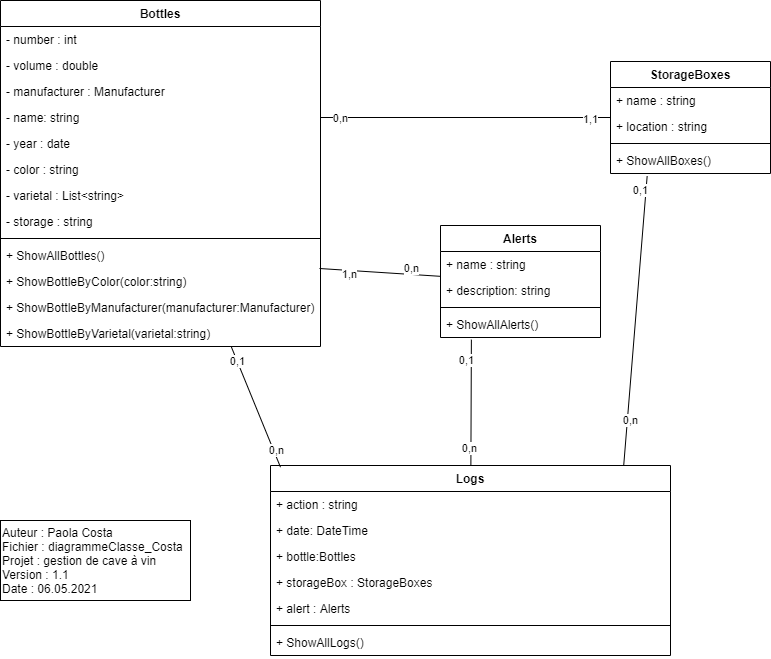

The diagram above was exported from draw.io. Its source (the exported page's mxGraphModel, read from the mxfile embedded in the PNG):
<mxGraphModel dx="1385" dy="685" grid="1" gridSize="10" guides="1" tooltips="1" connect="1" arrows="1" fold="1" page="1" pageScale="1" pageWidth="827" pageHeight="1169" math="0" shadow="0">
  <root>
    <mxCell id="WIyWlLk6GJQsqaUBKTNV-0" />
    <mxCell id="WIyWlLk6GJQsqaUBKTNV-1" parent="WIyWlLk6GJQsqaUBKTNV-0" />
    <mxCell id="WKEBZlVFhsqvftyopT91-0" value="Auteur : Paola Costa&lt;br&gt;Fichier : diagrammeClasse_Costa&lt;br&gt;Projet : gestion de cave à vin&lt;br&gt;Version : 1.1&lt;br&gt;Date : 06.05.2021" style="rounded=0;whiteSpace=wrap;html=1;align=left;" parent="WIyWlLk6GJQsqaUBKTNV-1" vertex="1">
      <mxGeometry x="40" y="800" width="190" height="80" as="geometry" />
    </mxCell>
    <mxCell id="WKEBZlVFhsqvftyopT91-1" value="Bottles" style="swimlane;fontStyle=1;align=center;verticalAlign=top;childLayout=stackLayout;horizontal=1;startSize=26;horizontalStack=0;resizeParent=1;resizeParentMax=0;resizeLast=0;collapsible=1;marginBottom=0;" parent="WIyWlLk6GJQsqaUBKTNV-1" vertex="1">
      <mxGeometry x="40" y="280" width="320" height="346" as="geometry" />
    </mxCell>
    <mxCell id="WKEBZlVFhsqvftyopT91-5" value="- number : int" style="text;strokeColor=none;fillColor=none;align=left;verticalAlign=top;spacingLeft=4;spacingRight=4;overflow=hidden;rotatable=0;points=[[0,0.5],[1,0.5]];portConstraint=eastwest;" parent="WKEBZlVFhsqvftyopT91-1" vertex="1">
      <mxGeometry y="26" width="320" height="26" as="geometry" />
    </mxCell>
    <mxCell id="WKEBZlVFhsqvftyopT91-6" value="- volume : double " style="text;strokeColor=none;fillColor=none;align=left;verticalAlign=top;spacingLeft=4;spacingRight=4;overflow=hidden;rotatable=0;points=[[0,0.5],[1,0.5]];portConstraint=eastwest;" parent="WKEBZlVFhsqvftyopT91-1" vertex="1">
      <mxGeometry y="52" width="320" height="26" as="geometry" />
    </mxCell>
    <mxCell id="WKEBZlVFhsqvftyopT91-7" value="- manufacturer : Manufacturer " style="text;strokeColor=none;fillColor=none;align=left;verticalAlign=top;spacingLeft=4;spacingRight=4;overflow=hidden;rotatable=0;points=[[0,0.5],[1,0.5]];portConstraint=eastwest;" parent="WKEBZlVFhsqvftyopT91-1" vertex="1">
      <mxGeometry y="78" width="320" height="26" as="geometry" />
    </mxCell>
    <mxCell id="WKEBZlVFhsqvftyopT91-8" value="- name: string" style="text;strokeColor=none;fillColor=none;align=left;verticalAlign=top;spacingLeft=4;spacingRight=4;overflow=hidden;rotatable=0;points=[[0,0.5],[1,0.5]];portConstraint=eastwest;" parent="WKEBZlVFhsqvftyopT91-1" vertex="1">
      <mxGeometry y="104" width="320" height="26" as="geometry" />
    </mxCell>
    <mxCell id="WKEBZlVFhsqvftyopT91-9" value="- year : date" style="text;strokeColor=none;fillColor=none;align=left;verticalAlign=top;spacingLeft=4;spacingRight=4;overflow=hidden;rotatable=0;points=[[0,0.5],[1,0.5]];portConstraint=eastwest;" parent="WKEBZlVFhsqvftyopT91-1" vertex="1">
      <mxGeometry y="130" width="320" height="26" as="geometry" />
    </mxCell>
    <mxCell id="WKEBZlVFhsqvftyopT91-10" value="- color : string" style="text;strokeColor=none;fillColor=none;align=left;verticalAlign=top;spacingLeft=4;spacingRight=4;overflow=hidden;rotatable=0;points=[[0,0.5],[1,0.5]];portConstraint=eastwest;" parent="WKEBZlVFhsqvftyopT91-1" vertex="1">
      <mxGeometry y="156" width="320" height="26" as="geometry" />
    </mxCell>
    <mxCell id="WKEBZlVFhsqvftyopT91-11" value="- varietal : List&lt;string&gt;" style="text;strokeColor=none;fillColor=none;align=left;verticalAlign=top;spacingLeft=4;spacingRight=4;overflow=hidden;rotatable=0;points=[[0,0.5],[1,0.5]];portConstraint=eastwest;" parent="WKEBZlVFhsqvftyopT91-1" vertex="1">
      <mxGeometry y="182" width="320" height="26" as="geometry" />
    </mxCell>
    <mxCell id="WKEBZlVFhsqvftyopT91-27" value="- storage : string" style="text;strokeColor=none;fillColor=none;align=left;verticalAlign=top;spacingLeft=4;spacingRight=4;overflow=hidden;rotatable=0;points=[[0,0.5],[1,0.5]];portConstraint=eastwest;" parent="WKEBZlVFhsqvftyopT91-1" vertex="1">
      <mxGeometry y="208" width="320" height="26" as="geometry" />
    </mxCell>
    <mxCell id="WKEBZlVFhsqvftyopT91-3" value="" style="line;strokeWidth=1;fillColor=none;align=left;verticalAlign=middle;spacingTop=-1;spacingLeft=3;spacingRight=3;rotatable=0;labelPosition=right;points=[];portConstraint=eastwest;" parent="WKEBZlVFhsqvftyopT91-1" vertex="1">
      <mxGeometry y="234" width="320" height="8" as="geometry" />
    </mxCell>
    <mxCell id="WKEBZlVFhsqvftyopT91-23" value="+ ShowAllBottles()" style="text;strokeColor=none;fillColor=none;align=left;verticalAlign=top;spacingLeft=4;spacingRight=4;overflow=hidden;rotatable=0;points=[[0,0.5],[1,0.5]];portConstraint=eastwest;" parent="WKEBZlVFhsqvftyopT91-1" vertex="1">
      <mxGeometry y="242" width="320" height="26" as="geometry" />
    </mxCell>
    <mxCell id="WKEBZlVFhsqvftyopT91-25" value="+ ShowBottleByColor(color:string)" style="text;strokeColor=none;fillColor=none;align=left;verticalAlign=top;spacingLeft=4;spacingRight=4;overflow=hidden;rotatable=0;points=[[0,0.5],[1,0.5]];portConstraint=eastwest;" parent="WKEBZlVFhsqvftyopT91-1" vertex="1">
      <mxGeometry y="268" width="320" height="26" as="geometry" />
    </mxCell>
    <mxCell id="WKEBZlVFhsqvftyopT91-26" value="+ ShowBottleByManufacturer(manufacturer:Manufacturer)" style="text;strokeColor=none;fillColor=none;align=left;verticalAlign=top;spacingLeft=4;spacingRight=4;overflow=hidden;rotatable=0;points=[[0,0.5],[1,0.5]];portConstraint=eastwest;" parent="WKEBZlVFhsqvftyopT91-1" vertex="1">
      <mxGeometry y="294" width="320" height="26" as="geometry" />
    </mxCell>
    <mxCell id="WKEBZlVFhsqvftyopT91-4" value="+ ShowBottleByVarietal(varietal:string)" style="text;strokeColor=none;fillColor=none;align=left;verticalAlign=top;spacingLeft=4;spacingRight=4;overflow=hidden;rotatable=0;points=[[0,0.5],[1,0.5]];portConstraint=eastwest;" parent="WKEBZlVFhsqvftyopT91-1" vertex="1">
      <mxGeometry y="320" width="320" height="26" as="geometry" />
    </mxCell>
    <mxCell id="WKEBZlVFhsqvftyopT91-13" value="StorageBoxes" style="swimlane;fontStyle=1;align=center;verticalAlign=top;childLayout=stackLayout;horizontal=1;startSize=26;horizontalStack=0;resizeParent=1;resizeParentMax=0;resizeLast=0;collapsible=1;marginBottom=0;" parent="WIyWlLk6GJQsqaUBKTNV-1" vertex="1">
      <mxGeometry x="650" y="341" width="160" height="112" as="geometry" />
    </mxCell>
    <mxCell id="WKEBZlVFhsqvftyopT91-21" value="+ name : string" style="text;strokeColor=none;fillColor=none;align=left;verticalAlign=top;spacingLeft=4;spacingRight=4;overflow=hidden;rotatable=0;points=[[0,0.5],[1,0.5]];portConstraint=eastwest;" parent="WKEBZlVFhsqvftyopT91-13" vertex="1">
      <mxGeometry y="26" width="160" height="26" as="geometry" />
    </mxCell>
    <mxCell id="WKEBZlVFhsqvftyopT91-14" value="+ location : string" style="text;strokeColor=none;fillColor=none;align=left;verticalAlign=top;spacingLeft=4;spacingRight=4;overflow=hidden;rotatable=0;points=[[0,0.5],[1,0.5]];portConstraint=eastwest;" parent="WKEBZlVFhsqvftyopT91-13" vertex="1">
      <mxGeometry y="52" width="160" height="26" as="geometry" />
    </mxCell>
    <mxCell id="WKEBZlVFhsqvftyopT91-15" value="" style="line;strokeWidth=1;fillColor=none;align=left;verticalAlign=middle;spacingTop=-1;spacingLeft=3;spacingRight=3;rotatable=0;labelPosition=right;points=[];portConstraint=eastwest;" parent="WKEBZlVFhsqvftyopT91-13" vertex="1">
      <mxGeometry y="78" width="160" height="8" as="geometry" />
    </mxCell>
    <mxCell id="WKEBZlVFhsqvftyopT91-16" value="+ ShowAllBoxes()" style="text;strokeColor=none;fillColor=none;align=left;verticalAlign=top;spacingLeft=4;spacingRight=4;overflow=hidden;rotatable=0;points=[[0,0.5],[1,0.5]];portConstraint=eastwest;" parent="WKEBZlVFhsqvftyopT91-13" vertex="1">
      <mxGeometry y="86" width="160" height="26" as="geometry" />
    </mxCell>
    <mxCell id="WKEBZlVFhsqvftyopT91-28" value="Alerts" style="swimlane;fontStyle=1;align=center;verticalAlign=top;childLayout=stackLayout;horizontal=1;startSize=26;horizontalStack=0;resizeParent=1;resizeParentMax=0;resizeLast=0;collapsible=1;marginBottom=0;" parent="WIyWlLk6GJQsqaUBKTNV-1" vertex="1">
      <mxGeometry x="480" y="505" width="160" height="112" as="geometry" />
    </mxCell>
    <mxCell id="WKEBZlVFhsqvftyopT91-29" value="+ name : string" style="text;strokeColor=none;fillColor=none;align=left;verticalAlign=top;spacingLeft=4;spacingRight=4;overflow=hidden;rotatable=0;points=[[0,0.5],[1,0.5]];portConstraint=eastwest;" parent="WKEBZlVFhsqvftyopT91-28" vertex="1">
      <mxGeometry y="26" width="160" height="26" as="geometry" />
    </mxCell>
    <mxCell id="WKEBZlVFhsqvftyopT91-30" value="+ description: string" style="text;strokeColor=none;fillColor=none;align=left;verticalAlign=top;spacingLeft=4;spacingRight=4;overflow=hidden;rotatable=0;points=[[0,0.5],[1,0.5]];portConstraint=eastwest;" parent="WKEBZlVFhsqvftyopT91-28" vertex="1">
      <mxGeometry y="52" width="160" height="26" as="geometry" />
    </mxCell>
    <mxCell id="WKEBZlVFhsqvftyopT91-31" value="" style="line;strokeWidth=1;fillColor=none;align=left;verticalAlign=middle;spacingTop=-1;spacingLeft=3;spacingRight=3;rotatable=0;labelPosition=right;points=[];portConstraint=eastwest;" parent="WKEBZlVFhsqvftyopT91-28" vertex="1">
      <mxGeometry y="78" width="160" height="8" as="geometry" />
    </mxCell>
    <mxCell id="WKEBZlVFhsqvftyopT91-32" value="+ ShowAllAlerts()" style="text;strokeColor=none;fillColor=none;align=left;verticalAlign=top;spacingLeft=4;spacingRight=4;overflow=hidden;rotatable=0;points=[[0,0.5],[1,0.5]];portConstraint=eastwest;" parent="WKEBZlVFhsqvftyopT91-28" vertex="1">
      <mxGeometry y="86" width="160" height="26" as="geometry" />
    </mxCell>
    <mxCell id="WKEBZlVFhsqvftyopT91-34" value="Logs" style="swimlane;fontStyle=1;align=center;verticalAlign=top;childLayout=stackLayout;horizontal=1;startSize=26;horizontalStack=0;resizeParent=1;resizeParentMax=0;resizeLast=0;collapsible=1;marginBottom=0;" parent="WIyWlLk6GJQsqaUBKTNV-1" vertex="1">
      <mxGeometry x="310" y="745" width="400" height="190" as="geometry" />
    </mxCell>
    <mxCell id="WKEBZlVFhsqvftyopT91-35" value="+ action : string" style="text;strokeColor=none;fillColor=none;align=left;verticalAlign=top;spacingLeft=4;spacingRight=4;overflow=hidden;rotatable=0;points=[[0,0.5],[1,0.5]];portConstraint=eastwest;" parent="WKEBZlVFhsqvftyopT91-34" vertex="1">
      <mxGeometry y="26" width="400" height="26" as="geometry" />
    </mxCell>
    <mxCell id="WKEBZlVFhsqvftyopT91-39" value="+ date: DateTime" style="text;strokeColor=none;fillColor=none;align=left;verticalAlign=top;spacingLeft=4;spacingRight=4;overflow=hidden;rotatable=0;points=[[0,0.5],[1,0.5]];portConstraint=eastwest;" parent="WKEBZlVFhsqvftyopT91-34" vertex="1">
      <mxGeometry y="52" width="400" height="26" as="geometry" />
    </mxCell>
    <mxCell id="WKEBZlVFhsqvftyopT91-40" value="+ bottle:Bottles" style="text;strokeColor=none;fillColor=none;align=left;verticalAlign=top;spacingLeft=4;spacingRight=4;overflow=hidden;rotatable=0;points=[[0,0.5],[1,0.5]];portConstraint=eastwest;" parent="WKEBZlVFhsqvftyopT91-34" vertex="1">
      <mxGeometry y="78" width="400" height="26" as="geometry" />
    </mxCell>
    <mxCell id="WKEBZlVFhsqvftyopT91-41" value="+ storageBox : StorageBoxes" style="text;strokeColor=none;fillColor=none;align=left;verticalAlign=top;spacingLeft=4;spacingRight=4;overflow=hidden;rotatable=0;points=[[0,0.5],[1,0.5]];portConstraint=eastwest;" parent="WKEBZlVFhsqvftyopT91-34" vertex="1">
      <mxGeometry y="104" width="400" height="26" as="geometry" />
    </mxCell>
    <mxCell id="WKEBZlVFhsqvftyopT91-36" value="+ alert : Alerts" style="text;strokeColor=none;fillColor=none;align=left;verticalAlign=top;spacingLeft=4;spacingRight=4;overflow=hidden;rotatable=0;points=[[0,0.5],[1,0.5]];portConstraint=eastwest;" parent="WKEBZlVFhsqvftyopT91-34" vertex="1">
      <mxGeometry y="130" width="400" height="26" as="geometry" />
    </mxCell>
    <mxCell id="WKEBZlVFhsqvftyopT91-37" value="" style="line;strokeWidth=1;fillColor=none;align=left;verticalAlign=middle;spacingTop=-1;spacingLeft=3;spacingRight=3;rotatable=0;labelPosition=right;points=[];portConstraint=eastwest;" parent="WKEBZlVFhsqvftyopT91-34" vertex="1">
      <mxGeometry y="156" width="400" height="8" as="geometry" />
    </mxCell>
    <mxCell id="WKEBZlVFhsqvftyopT91-43" value="+ ShowAllLogs()" style="text;strokeColor=none;fillColor=none;align=left;verticalAlign=top;spacingLeft=4;spacingRight=4;overflow=hidden;rotatable=0;points=[[0,0.5],[1,0.5]];portConstraint=eastwest;" parent="WKEBZlVFhsqvftyopT91-34" vertex="1">
      <mxGeometry y="164" width="400" height="26" as="geometry" />
    </mxCell>
    <mxCell id="bhqYoB02RobNg2j0f8Pz-0" value="" style="endArrow=none;html=1;exitX=1;exitY=0.5;exitDx=0;exitDy=0;" edge="1" parent="WIyWlLk6GJQsqaUBKTNV-1" source="WKEBZlVFhsqvftyopT91-8" target="WKEBZlVFhsqvftyopT91-13">
      <mxGeometry width="50" height="50" relative="1" as="geometry">
        <mxPoint x="389" y="440" as="sourcePoint" />
        <mxPoint x="439" y="390" as="targetPoint" />
      </mxGeometry>
    </mxCell>
    <mxCell id="bhqYoB02RobNg2j0f8Pz-3" value="1,1" style="edgeLabel;html=1;align=center;verticalAlign=middle;resizable=0;points=[];" vertex="1" connectable="0" parent="bhqYoB02RobNg2j0f8Pz-0">
      <mxGeometry x="-0.7917" y="-2" relative="1" as="geometry">
        <mxPoint x="239.99999999999997" as="offset" />
      </mxGeometry>
    </mxCell>
    <mxCell id="bhqYoB02RobNg2j0f8Pz-4" value="0,n" style="edgeLabel;html=1;align=center;verticalAlign=middle;resizable=0;points=[];" vertex="1" connectable="0" parent="bhqYoB02RobNg2j0f8Pz-0">
      <mxGeometry x="0.8646" y="-1" relative="1" as="geometry">
        <mxPoint x="-250" as="offset" />
      </mxGeometry>
    </mxCell>
    <mxCell id="bhqYoB02RobNg2j0f8Pz-7" value="" style="endArrow=none;html=1;exitX=0.025;exitY=0.009;exitDx=0;exitDy=0;exitPerimeter=0;" edge="1" parent="WIyWlLk6GJQsqaUBKTNV-1" source="WKEBZlVFhsqvftyopT91-34" target="WKEBZlVFhsqvftyopT91-1">
      <mxGeometry width="50" height="50" relative="1" as="geometry">
        <mxPoint x="360" y="640" as="sourcePoint" />
        <mxPoint x="410" y="590" as="targetPoint" />
      </mxGeometry>
    </mxCell>
    <mxCell id="bhqYoB02RobNg2j0f8Pz-8" value="0,1" style="edgeLabel;html=1;align=center;verticalAlign=middle;resizable=0;points=[];" vertex="1" connectable="0" parent="bhqYoB02RobNg2j0f8Pz-7">
      <mxGeometry x="0.7547" relative="1" as="geometry">
        <mxPoint as="offset" />
      </mxGeometry>
    </mxCell>
    <mxCell id="bhqYoB02RobNg2j0f8Pz-9" value="0,n" style="edgeLabel;html=1;align=center;verticalAlign=middle;resizable=0;points=[];" vertex="1" connectable="0" parent="bhqYoB02RobNg2j0f8Pz-7">
      <mxGeometry x="-0.7386" y="-2" relative="1" as="geometry">
        <mxPoint y="-1" as="offset" />
      </mxGeometry>
    </mxCell>
    <mxCell id="bhqYoB02RobNg2j0f8Pz-10" value="" style="endArrow=none;html=1;entryX=0.229;entryY=1.109;entryDx=0;entryDy=0;entryPerimeter=0;exitX=0.883;exitY=0;exitDx=0;exitDy=0;exitPerimeter=0;" edge="1" parent="WIyWlLk6GJQsqaUBKTNV-1" source="WKEBZlVFhsqvftyopT91-34" target="WKEBZlVFhsqvftyopT91-16">
      <mxGeometry width="50" height="50" relative="1" as="geometry">
        <mxPoint x="490" y="670" as="sourcePoint" />
        <mxPoint x="540" y="620" as="targetPoint" />
      </mxGeometry>
    </mxCell>
    <mxCell id="bhqYoB02RobNg2j0f8Pz-11" value="0,n" style="edgeLabel;html=1;align=center;verticalAlign=middle;resizable=0;points=[];" vertex="1" connectable="0" parent="bhqYoB02RobNg2j0f8Pz-10">
      <mxGeometry x="0.8788" y="-1" relative="1" as="geometry">
        <mxPoint x="-16.209999999999994" y="226.38999999999996" as="offset" />
      </mxGeometry>
    </mxCell>
    <mxCell id="bhqYoB02RobNg2j0f8Pz-12" value="0,1" style="edgeLabel;html=1;align=center;verticalAlign=middle;resizable=0;points=[];" vertex="1" connectable="0" parent="bhqYoB02RobNg2j0f8Pz-10">
      <mxGeometry x="-0.8271" relative="1" as="geometry">
        <mxPoint x="14.78" y="-250" as="offset" />
      </mxGeometry>
    </mxCell>
    <mxCell id="bhqYoB02RobNg2j0f8Pz-13" value="" style="endArrow=none;html=1;entryX=0.193;entryY=1.083;entryDx=0;entryDy=0;entryPerimeter=0;" edge="1" parent="WIyWlLk6GJQsqaUBKTNV-1" source="WKEBZlVFhsqvftyopT91-34" target="WKEBZlVFhsqvftyopT91-32">
      <mxGeometry width="50" height="50" relative="1" as="geometry">
        <mxPoint x="590" y="710" as="sourcePoint" />
        <mxPoint x="640" y="660" as="targetPoint" />
      </mxGeometry>
    </mxCell>
    <mxCell id="bhqYoB02RobNg2j0f8Pz-14" value="0,n" style="edgeLabel;html=1;align=center;verticalAlign=middle;resizable=0;points=[];" vertex="1" connectable="0" parent="bhqYoB02RobNg2j0f8Pz-13">
      <mxGeometry x="0.5171" y="-4" relative="1" as="geometry">
        <mxPoint x="-6.119999999999997" y="78.29" as="offset" />
      </mxGeometry>
    </mxCell>
    <mxCell id="bhqYoB02RobNg2j0f8Pz-15" value="0,1" style="edgeLabel;html=1;align=center;verticalAlign=middle;resizable=0;points=[];" vertex="1" connectable="0" parent="bhqYoB02RobNg2j0f8Pz-13">
      <mxGeometry x="-0.5934" relative="1" as="geometry">
        <mxPoint x="-5.009999999999998" y="-79.4" as="offset" />
      </mxGeometry>
    </mxCell>
    <mxCell id="bhqYoB02RobNg2j0f8Pz-1" value="" style="endArrow=none;html=1;exitX=1;exitY=0.5;exitDx=0;exitDy=0;" edge="1" parent="WIyWlLk6GJQsqaUBKTNV-1" target="WKEBZlVFhsqvftyopT91-28">
      <mxGeometry width="50" height="50" relative="1" as="geometry">
        <mxPoint x="359" y="548" as="sourcePoint" />
        <mxPoint x="469" y="548.2431578947368" as="targetPoint" />
      </mxGeometry>
    </mxCell>
    <mxCell id="bhqYoB02RobNg2j0f8Pz-5" value="0,n" style="edgeLabel;html=1;align=center;verticalAlign=middle;resizable=0;points=[];" vertex="1" connectable="0" parent="bhqYoB02RobNg2j0f8Pz-1">
      <mxGeometry x="-0.7708" y="1" relative="1" as="geometry">
        <mxPoint x="77.5" as="offset" />
      </mxGeometry>
    </mxCell>
    <mxCell id="bhqYoB02RobNg2j0f8Pz-6" value="1,n" style="edgeLabel;html=1;align=center;verticalAlign=middle;resizable=0;points=[];" vertex="1" connectable="0" parent="bhqYoB02RobNg2j0f8Pz-1">
      <mxGeometry x="0.7604" y="1" relative="1" as="geometry">
        <mxPoint x="-76.67000000000002" as="offset" />
      </mxGeometry>
    </mxCell>
  </root>
</mxGraphModel>